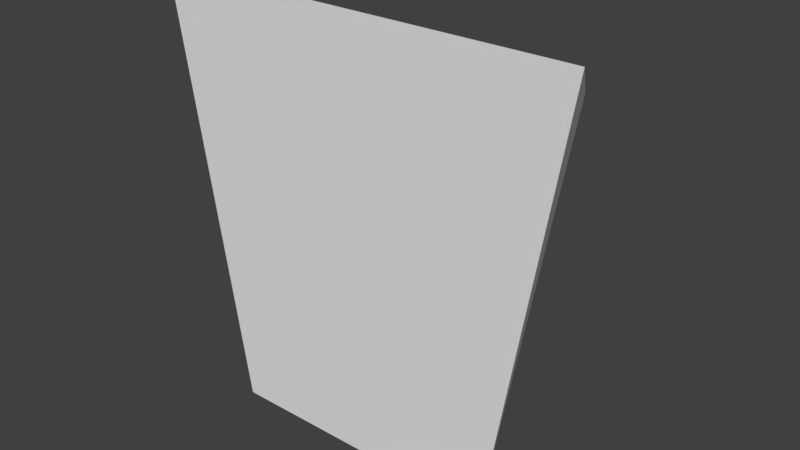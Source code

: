 # Source: ramp_20.blend  (saved by Blender 2.79.0; exported with 4.5.12 LTS)
import bpy
from mathutils import Matrix  # noqa: F401  (used for matrix-valued properties, if any)

bpy.ops.wm.read_factory_settings(use_empty=True)
scene = bpy.context.scene
scene.name = 'Scene'

# ---- collections
col_collection_1 = bpy.data.collections.new('Collection 1'); scene.collection.children.link(col_collection_1)

# ---- world
world_world = bpy.data.worlds.new('World'); scene.world = world_world
world_world.color = (0.05088, 0.05088, 0.05088)
world_world.use_sun_shadow = False
world_world.sun_shadow_jitter_overblur = 0.0
world_world.cycles.sampling_method = 'MANUAL'

# ---- meshes
me_cube = bpy.data.meshes.new('Cube')
me_cube.from_pydata([(-4.0, 0.0, 0.0), (-6.0, 0.0, 12.0), (-4.0, 3.6, 10.0), (4.0, 0.0, 0.0), (6.0, 0.0, 12.0), (4.0, 3.6, 10.0)], [], [(0, 1, 2), (0, 2, 5, 3), (3, 5, 4), (3, 4, 1, 0), (5, 2, 1, 4)])
_uv = me_cube.uv_layers.new(name='UVMap')
_uv.uv.foreach_set('vector', [0.7294, 0.07705, 0.9893, 0.7247, 0.7294, 0.6867, 0.7294, 0.07705, 0.7294, 0.6867, 0.2706, 0.6867, 0.2706, 0.07705, 0.2706, 0.07705, 0.2706, 0.6867, 0.0107, 0.7247, 0.8365, 0.7713, 0.9753, 0.7482, 0.9753, 0.8869, 0.8365, 0.8638, 0.2706, 0.6867, 0.7294, 0.6867, 0.8442, 0.9229, 0.1558, 0.9229])
me_cube.use_remesh_preserve_volume = False
me_cube.use_remesh_preserve_attributes = False
me_cube.use_mirror_vertex_groups = False
me_cube.update()

# ---- objects
ob_ramp_20 = bpy.data.objects.new('ramp_20', me_cube)

# ---- transforms, parenting, visibility, modifiers, constraints
ob_ramp_20.location = (0.0, 0.0, 0.0)
ob_ramp_20.lineart.crease_threshold = 0.0

# ---- collection membership
col_collection_1.objects.link(ob_ramp_20)

# ---- scene / render settings (as saved in the file)
scene.frame_start = 1; scene.frame_end = 250; scene.frame_set(1)
scene.render.engine = 'BLENDER_EEVEE_NEXT'
scene.render.resolution_percentage = 50
scene.render.dither_intensity = 0.0
scene.cycles.use_denoising = False
scene.cycles.samples = 128
scene.cycles.sampling_pattern = 'TABULATED_SOBOL'
scene.cycles.use_adaptive_sampling = False
scene.cycles.use_light_tree = False
scene.cycles.blur_glossy = 0.0
scene.cycles.sample_clamp_indirect = 0.0
scene.view_settings.view_transform = 'Standard'
bpy.context.view_layer.update()

# ---- added for rendering (the .blend has no active camera and no usable light): camera, sun
cam_auto = bpy.data.cameras.new('AutoCamera')
cam_auto.lens = 50.0
cam_auto.sensor_width = 36.0
cam_auto.clip_end = 1000.0
ob_auto_camera = bpy.data.objects.new('AutoCamera', cam_auto)
scene.collection.objects.link(ob_auto_camera)
ob_auto_camera.location = (16.051, -17.4612, 18.8408)
ob_auto_camera.rotation_euler = (1.09748, -7.21219e-08, 0.694738)
scene.camera = ob_auto_camera
light_auto_sun = bpy.data.lights.new('AutoSun', 'SUN')
light_auto_sun.energy = 3.0
light_auto_sun.angle = 0.0523599
ob_auto_sun = bpy.data.objects.new('AutoSun', light_auto_sun)
scene.collection.objects.link(ob_auto_sun)
ob_auto_sun.rotation_euler = (0.872665, 0.174533, 0.523599)
bpy.context.view_layer.update()
